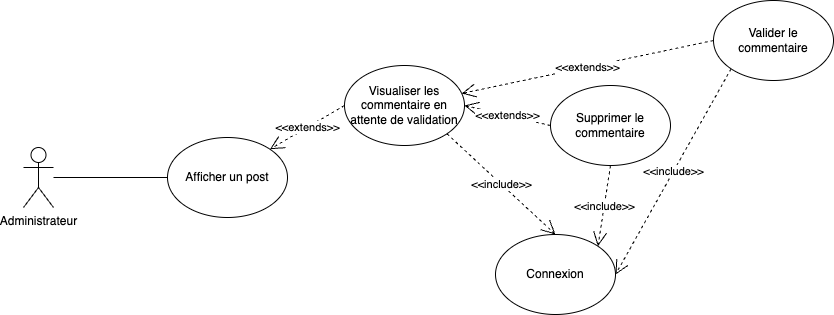

The diagram above was exported from draw.io. Its source (the exported page's mxGraphModel, read from the mxfile embedded in the PNG):
<mxGraphModel dx="1023" dy="741" grid="0" gridSize="10" guides="1" tooltips="1" connect="1" arrows="1" fold="1" page="1" pageScale="1" pageWidth="1169" pageHeight="827" math="0" shadow="0">
  <root>
    <mxCell id="0" />
    <mxCell id="1" parent="0" />
    <mxCell id="xmw7GEj-izw6OCHFuDUY-1" style="edgeStyle=orthogonalEdgeStyle;rounded=0;orthogonalLoop=1;jettySize=auto;html=1;endArrow=none;endFill=0;" parent="1" source="xmw7GEj-izw6OCHFuDUY-2" target="xmw7GEj-izw6OCHFuDUY-3" edge="1">
      <mxGeometry relative="1" as="geometry" />
    </mxCell>
    <mxCell id="xmw7GEj-izw6OCHFuDUY-2" value="Administrateur" style="shape=umlActor;verticalLabelPosition=bottom;verticalAlign=top;html=1;outlineConnect=0;" parent="1" vertex="1">
      <mxGeometry x="72" y="354" width="30" height="60" as="geometry" />
    </mxCell>
    <mxCell id="xmw7GEj-izw6OCHFuDUY-3" value="Afficher un post" style="ellipse;whiteSpace=wrap;html=1;" parent="1" vertex="1">
      <mxGeometry x="216" y="344" width="120" height="80" as="geometry" />
    </mxCell>
    <mxCell id="xmw7GEj-izw6OCHFuDUY-5" value="Connexion" style="ellipse;whiteSpace=wrap;html=1;" parent="1" vertex="1">
      <mxGeometry x="544" y="441" width="120" height="80" as="geometry" />
    </mxCell>
    <mxCell id="xmw7GEj-izw6OCHFuDUY-9" value="Visualiser les commentaire en attente de validation" style="ellipse;whiteSpace=wrap;html=1;" parent="1" vertex="1">
      <mxGeometry x="393" y="272" width="120" height="80" as="geometry" />
    </mxCell>
    <mxCell id="xmw7GEj-izw6OCHFuDUY-17" value="&amp;lt;&amp;lt;extends&amp;gt;&amp;gt;" style="endArrow=open;endSize=12;dashed=1;html=1;rounded=0;entryX=1;entryY=0;entryDx=0;entryDy=0;exitX=0;exitY=0.5;exitDx=0;exitDy=0;" parent="1" source="xmw7GEj-izw6OCHFuDUY-9" target="xmw7GEj-izw6OCHFuDUY-3" edge="1">
      <mxGeometry x="0.0062" width="160" relative="1" as="geometry">
        <mxPoint x="419" y="278" as="sourcePoint" />
        <mxPoint x="371" y="337" as="targetPoint" />
        <mxPoint as="offset" />
      </mxGeometry>
    </mxCell>
    <mxCell id="MZD84qoBKsbxhv-Y38j3-1" value="&amp;lt;&amp;lt;include&amp;gt;&amp;gt;" style="endArrow=open;endSize=12;dashed=1;html=1;rounded=0;entryX=0.5;entryY=0;entryDx=0;entryDy=0;exitX=1;exitY=1;exitDx=0;exitDy=0;" parent="1" source="xmw7GEj-izw6OCHFuDUY-9" target="xmw7GEj-izw6OCHFuDUY-5" edge="1">
      <mxGeometry width="160" relative="1" as="geometry">
        <mxPoint x="346" y="394" as="sourcePoint" />
        <mxPoint x="466" y="474" as="targetPoint" />
        <mxPoint as="offset" />
      </mxGeometry>
    </mxCell>
    <mxCell id="ywWw28cHMsH9rv2VYwfJ-1" value="Valider le commentaire" style="ellipse;whiteSpace=wrap;html=1;" vertex="1" parent="1">
      <mxGeometry x="762" y="207" width="120" height="80" as="geometry" />
    </mxCell>
    <mxCell id="ywWw28cHMsH9rv2VYwfJ-2" value="Supprimer le commentaire" style="ellipse;whiteSpace=wrap;html=1;" vertex="1" parent="1">
      <mxGeometry x="599" y="292" width="120" height="80" as="geometry" />
    </mxCell>
    <mxCell id="ywWw28cHMsH9rv2VYwfJ-4" value="&amp;lt;&amp;lt;extends&amp;gt;&amp;gt;" style="endArrow=open;endSize=12;dashed=1;html=1;rounded=0;exitX=0;exitY=0.5;exitDx=0;exitDy=0;" edge="1" parent="1" source="ywWw28cHMsH9rv2VYwfJ-1" target="xmw7GEj-izw6OCHFuDUY-9">
      <mxGeometry x="0.0062" width="160" relative="1" as="geometry">
        <mxPoint x="601" y="167" as="sourcePoint" />
        <mxPoint x="479" y="229" as="targetPoint" />
        <mxPoint as="offset" />
      </mxGeometry>
    </mxCell>
    <mxCell id="ywWw28cHMsH9rv2VYwfJ-5" value="&amp;lt;&amp;lt;extends&amp;gt;&amp;gt;" style="endArrow=open;endSize=12;dashed=1;html=1;rounded=0;entryX=1;entryY=0.5;entryDx=0;entryDy=0;exitX=0;exitY=0.5;exitDx=0;exitDy=0;" edge="1" parent="1" source="ywWw28cHMsH9rv2VYwfJ-2" target="xmw7GEj-izw6OCHFuDUY-9">
      <mxGeometry x="0.0062" width="160" relative="1" as="geometry">
        <mxPoint x="662" y="269" as="sourcePoint" />
        <mxPoint x="540" y="331" as="targetPoint" />
        <mxPoint as="offset" />
      </mxGeometry>
    </mxCell>
    <mxCell id="ywWw28cHMsH9rv2VYwfJ-7" value="&amp;lt;&amp;lt;include&amp;gt;&amp;gt;" style="endArrow=open;endSize=12;dashed=1;html=1;rounded=0;entryX=1;entryY=0;entryDx=0;entryDy=0;exitX=0.5;exitY=1;exitDx=0;exitDy=0;" edge="1" parent="1" source="ywWw28cHMsH9rv2VYwfJ-2" target="xmw7GEj-izw6OCHFuDUY-5">
      <mxGeometry width="160" relative="1" as="geometry">
        <mxPoint x="505" y="350" as="sourcePoint" />
        <mxPoint x="614" y="451" as="targetPoint" />
        <mxPoint as="offset" />
      </mxGeometry>
    </mxCell>
    <mxCell id="ywWw28cHMsH9rv2VYwfJ-8" value="&amp;lt;&amp;lt;include&amp;gt;&amp;gt;" style="endArrow=open;endSize=12;dashed=1;html=1;rounded=0;entryX=1;entryY=0.5;entryDx=0;entryDy=0;exitX=0;exitY=1;exitDx=0;exitDy=0;" edge="1" parent="1" source="ywWw28cHMsH9rv2VYwfJ-1" target="xmw7GEj-izw6OCHFuDUY-5">
      <mxGeometry width="160" relative="1" as="geometry">
        <mxPoint x="515" y="360" as="sourcePoint" />
        <mxPoint x="624" y="461" as="targetPoint" />
        <mxPoint as="offset" />
      </mxGeometry>
    </mxCell>
  </root>
</mxGraphModel>